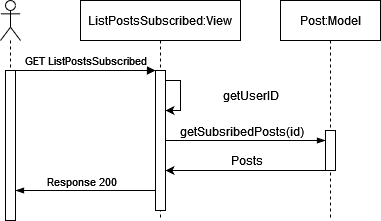

The diagram above was exported from draw.io. Its source (the exported page's mxGraphModel, read from the mxfile embedded in the PNG):
<mxGraphModel dx="574" dy="298" grid="1" gridSize="10" guides="1" tooltips="1" connect="1" arrows="1" fold="1" page="1" pageScale="1" pageWidth="850" pageHeight="1100" math="0" shadow="0">
  <root>
    <mxCell id="0" />
    <mxCell id="1" parent="0" />
    <mxCell id="aM9ryv3xv72pqoxQDRHE-1" value="ListPostsSubscribed:View" style="shape=umlLifeline;perimeter=lifelinePerimeter;whiteSpace=wrap;html=1;container=0;dropTarget=0;collapsible=0;recursiveResize=0;outlineConnect=0;portConstraint=eastwest;newEdgeStyle={&quot;edgeStyle&quot;:&quot;elbowEdgeStyle&quot;,&quot;elbow&quot;:&quot;vertical&quot;,&quot;curved&quot;:0,&quot;rounded&quot;:0};" parent="1" vertex="1">
      <mxGeometry x="150" y="40" width="160" height="220" as="geometry" />
    </mxCell>
    <mxCell id="aM9ryv3xv72pqoxQDRHE-2" value="" style="html=1;points=[];perimeter=orthogonalPerimeter;outlineConnect=0;targetShapes=umlLifeline;portConstraint=eastwest;newEdgeStyle={&quot;edgeStyle&quot;:&quot;elbowEdgeStyle&quot;,&quot;elbow&quot;:&quot;vertical&quot;,&quot;curved&quot;:0,&quot;rounded&quot;:0};" parent="aM9ryv3xv72pqoxQDRHE-1" vertex="1">
      <mxGeometry x="75" y="70" width="10" height="140" as="geometry" />
    </mxCell>
    <mxCell id="nq1-cVCWTY3idVv1qkk3-7" value="" style="endArrow=classic;html=1;rounded=0;edgeStyle=orthogonalEdgeStyle;" edge="1" parent="aM9ryv3xv72pqoxQDRHE-1" source="aM9ryv3xv72pqoxQDRHE-2" target="aM9ryv3xv72pqoxQDRHE-2">
      <mxGeometry width="50" height="50" relative="1" as="geometry">
        <mxPoint x="145" y="100" as="sourcePoint" />
        <mxPoint x="195" y="50" as="targetPoint" />
        <Array as="points">
          <mxPoint x="100" y="80" />
          <mxPoint x="100" y="110" />
        </Array>
      </mxGeometry>
    </mxCell>
    <mxCell id="aM9ryv3xv72pqoxQDRHE-5" value="Post:Model" style="shape=umlLifeline;perimeter=lifelinePerimeter;whiteSpace=wrap;html=1;container=0;dropTarget=0;collapsible=0;recursiveResize=0;outlineConnect=0;portConstraint=eastwest;newEdgeStyle={&quot;edgeStyle&quot;:&quot;elbowEdgeStyle&quot;,&quot;elbow&quot;:&quot;vertical&quot;,&quot;curved&quot;:0,&quot;rounded&quot;:0};" parent="1" vertex="1">
      <mxGeometry x="350" y="40" width="100" height="220" as="geometry" />
    </mxCell>
    <mxCell id="aM9ryv3xv72pqoxQDRHE-6" value="" style="html=1;points=[];perimeter=orthogonalPerimeter;outlineConnect=0;targetShapes=umlLifeline;portConstraint=eastwest;newEdgeStyle={&quot;edgeStyle&quot;:&quot;elbowEdgeStyle&quot;,&quot;elbow&quot;:&quot;vertical&quot;,&quot;curved&quot;:0,&quot;rounded&quot;:0};" parent="aM9ryv3xv72pqoxQDRHE-5" vertex="1">
      <mxGeometry x="45" y="130" width="10" height="40" as="geometry" />
    </mxCell>
    <mxCell id="sjjZnS2AJuf1BoxrDnkQ-5" value="" style="shape=umlLifeline;perimeter=lifelinePerimeter;whiteSpace=wrap;html=1;container=1;dropTarget=0;collapsible=0;recursiveResize=0;outlineConnect=0;portConstraint=eastwest;newEdgeStyle={&quot;edgeStyle&quot;:&quot;elbowEdgeStyle&quot;,&quot;elbow&quot;:&quot;vertical&quot;,&quot;curved&quot;:0,&quot;rounded&quot;:0};participant=umlActor;" parent="1" vertex="1">
      <mxGeometry x="70" y="40" width="20" height="220" as="geometry" />
    </mxCell>
    <mxCell id="sjjZnS2AJuf1BoxrDnkQ-6" value="" style="html=1;points=[];perimeter=orthogonalPerimeter;outlineConnect=0;targetShapes=umlLifeline;portConstraint=eastwest;newEdgeStyle={&quot;edgeStyle&quot;:&quot;elbowEdgeStyle&quot;,&quot;elbow&quot;:&quot;vertical&quot;,&quot;curved&quot;:0,&quot;rounded&quot;:0};" parent="sjjZnS2AJuf1BoxrDnkQ-5" vertex="1">
      <mxGeometry x="5" y="70" width="10" height="150" as="geometry" />
    </mxCell>
    <mxCell id="sjjZnS2AJuf1BoxrDnkQ-8" value="GET ListPostsSubscribed" style="html=1;verticalAlign=bottom;endArrow=block;edgeStyle=elbowEdgeStyle;elbow=vertical;curved=0;rounded=0;" parent="1" source="sjjZnS2AJuf1BoxrDnkQ-6" target="aM9ryv3xv72pqoxQDRHE-2" edge="1">
      <mxGeometry relative="1" as="geometry">
        <mxPoint x="255" y="130" as="sourcePoint" />
        <Array as="points">
          <mxPoint x="180" y="110" />
          <mxPoint x="160" y="130" />
        </Array>
        <mxPoint x="200" y="130" as="targetPoint" />
        <mxPoint as="offset" />
      </mxGeometry>
    </mxCell>
    <mxCell id="sjjZnS2AJuf1BoxrDnkQ-14" value="getUserID" style="text;html=1;align=center;verticalAlign=middle;resizable=0;points=[];autosize=1;strokeColor=none;fillColor=none;" parent="1" vertex="1">
      <mxGeometry x="280" y="120" width="80" height="30" as="geometry" />
    </mxCell>
    <mxCell id="sjjZnS2AJuf1BoxrDnkQ-15" value="" style="edgeStyle=elbowEdgeStyle;fontSize=12;html=1;endArrow=blockThin;endFill=1;rounded=0;" parent="1" source="aM9ryv3xv72pqoxQDRHE-2" target="sjjZnS2AJuf1BoxrDnkQ-6" edge="1">
      <mxGeometry width="160" relative="1" as="geometry">
        <mxPoint x="120" y="180" as="sourcePoint" />
        <mxPoint x="280" y="180" as="targetPoint" />
        <Array as="points">
          <mxPoint x="160" y="230" />
          <mxPoint x="150" y="200" />
        </Array>
      </mxGeometry>
    </mxCell>
    <mxCell id="sjjZnS2AJuf1BoxrDnkQ-16" value="Response 200" style="edgeLabel;html=1;align=center;verticalAlign=middle;resizable=0;points=[];" parent="sjjZnS2AJuf1BoxrDnkQ-15" vertex="1" connectable="0">
      <mxGeometry x="0.0675" y="-1" relative="1" as="geometry">
        <mxPoint y="-9" as="offset" />
      </mxGeometry>
    </mxCell>
    <mxCell id="sjjZnS2AJuf1BoxrDnkQ-10" value="" style="edgeStyle=elbowEdgeStyle;fontSize=12;html=1;endArrow=blockThin;endFill=1;rounded=0;" parent="1" source="aM9ryv3xv72pqoxQDRHE-2" target="aM9ryv3xv72pqoxQDRHE-6" edge="1">
      <mxGeometry width="160" relative="1" as="geometry">
        <mxPoint x="130.57142857142858" y="170" as="sourcePoint" />
        <mxPoint x="380" y="200" as="targetPoint" />
        <Array as="points">
          <mxPoint x="320" y="180" />
          <mxPoint x="260" y="190" />
          <mxPoint x="290" y="230" />
          <mxPoint x="340" y="240" />
          <mxPoint x="390" y="190" />
          <mxPoint x="350" y="190" />
          <mxPoint x="310" y="160" />
        </Array>
      </mxGeometry>
    </mxCell>
    <mxCell id="sjjZnS2AJuf1BoxrDnkQ-17" value="&lt;font style=&quot;font-size: 12px;&quot;&gt;getSubsribedPosts(id)&lt;/font&gt;" style="edgeLabel;html=1;align=center;verticalAlign=middle;resizable=0;points=[];" parent="sjjZnS2AJuf1BoxrDnkQ-10" vertex="1" connectable="0">
      <mxGeometry x="-0.0609" relative="1" as="geometry">
        <mxPoint y="-10" as="offset" />
      </mxGeometry>
    </mxCell>
    <mxCell id="nq1-cVCWTY3idVv1qkk3-10" value="" style="endArrow=classic;html=1;rounded=0;" edge="1" parent="1" source="aM9ryv3xv72pqoxQDRHE-6" target="aM9ryv3xv72pqoxQDRHE-2">
      <mxGeometry width="50" height="50" relative="1" as="geometry">
        <mxPoint x="340" y="220" as="sourcePoint" />
        <mxPoint x="300" y="140" as="targetPoint" />
        <Array as="points">
          <mxPoint x="320" y="210" />
        </Array>
      </mxGeometry>
    </mxCell>
    <mxCell id="nq1-cVCWTY3idVv1qkk3-11" value="&lt;font style=&quot;font-size: 12px;&quot;&gt;Posts&lt;/font&gt;" style="edgeLabel;html=1;align=center;verticalAlign=middle;resizable=0;points=[];" vertex="1" connectable="0" parent="1">
      <mxGeometry x="310.00230769230774" y="200" as="geometry">
        <mxPoint x="5" y="-1" as="offset" />
      </mxGeometry>
    </mxCell>
  </root>
</mxGraphModel>